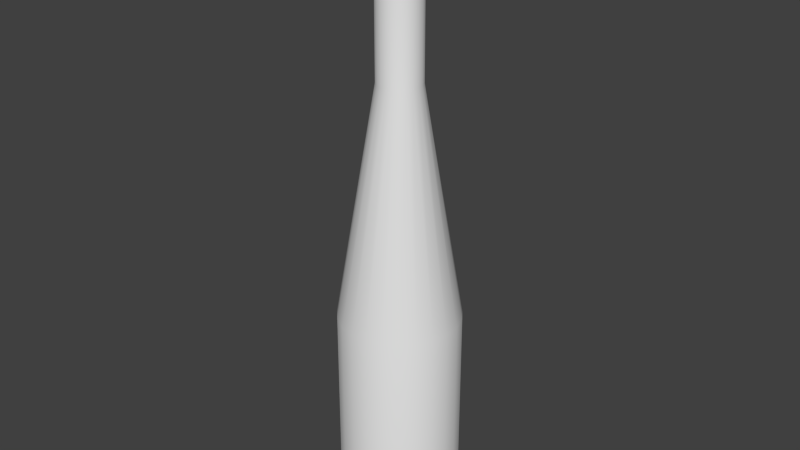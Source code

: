# Source: flasche3_Textur.blend  (saved by Blender 2.70.0; exported with 4.5.12 LTS)
import bpy
from mathutils import Matrix  # noqa: F401  (used for matrix-valued properties, if any)

bpy.ops.wm.read_factory_settings(use_empty=True)
scene = bpy.context.scene
scene.name = 'Scene'

# ---- collections
col_collection_1 = bpy.data.collections.new('Collection 1'); scene.collection.children.link(col_collection_1)

# ---- world
world_world = bpy.data.worlds.new('World'); scene.world = world_world
world_world.color = (0.05088, 0.05088, 0.05088)
world_world.use_sun_shadow = False
world_world.sun_shadow_jitter_overblur = 0.0
world_world.cycles.sampling_method = 'MANUAL'
world_world.cycles.sample_map_resolution = 256

# ---- meshes
me_cylinder = bpy.data.meshes.new('Cylinder')
me_cylinder.from_pydata([(3.847e-09, 0.009473, 0.1174), (0.002556, 0.009122, 0.1174), (0.004922, 0.008094, 0.1174), (0.006923, 0.006466, 0.1174), (0.008411, 0.004358, 0.1174), (0.009275, 0.001927, 0.1174), (0.009451, -0.0006465, 0.1174), (0.008926, -0.003172, 0.1174), (0.007739, -0.005463, 0.1174), (0.005979, -0.007349, 0.1174), (0.003774, -0.008689, 0.1174), (0.00129, -0.009385, 0.1174), (-0.00129, -0.009385, 0.1174), (-0.003774, -0.008689, 0.1174), (-0.005978, -0.007349, 0.1174), (-0.007739, -0.005463, 0.1174), (-0.008926, -0.003172, 0.1174), (-0.009451, -0.0006465, 0.1174), (-0.009275, 0.001927, 0.1174), (-0.008411, 0.004358, 0.1174), (-0.006923, 0.006466, 0.1174), (-0.004922, 0.008094, 0.1174), (-0.002556, 0.009122, 0.1174), (5.243e-09, 0.009473, 0.1786), (0.002556, 0.009122, 0.1786), (0.004922, 0.008094, 0.1786), (0.006923, 0.006466, 0.1786), (0.008411, 0.004358, 0.1786), (0.009275, 0.001927, 0.1786), (0.009451, -0.0006465, 0.1786), (0.008926, -0.003172, 0.1786), (0.007739, -0.005463, 0.1786), (0.005979, -0.007349, 0.1786), (0.003774, -0.008689, 0.1786), (0.00129, -0.009385, 0.1786), (-0.00129, -0.009385, 0.1786), (-0.003774, -0.008689, 0.1786), (-0.005978, -0.007349, 0.1786), (-0.007739, -0.005463, 0.1786), (-0.008926, -0.003172, 0.1786), (-0.009451, -0.0006465, 0.1786), (-0.009275, 0.001927, 0.1786), (-0.008411, 0.004358, 0.1786), (-0.006923, 0.006466, 0.1786), (-0.004922, 0.008094, 0.1786), (-0.002556, 0.009122, 0.1786), (5.853e-09, 0.01266, 0.1806), (0.003417, 0.01219, 0.1806), (0.00658, 0.01082, 0.1806), (0.009255, 0.008644, 0.1806), (0.01124, 0.005826, 0.1806), (0.0124, 0.002577, 0.1806), (0.01263, -0.0008642, 0.1806), (0.01193, -0.004241, 0.1806), (0.01035, -0.007303, 0.1806), (0.007992, -0.009824, 0.1806), (0.005045, -0.01162, 0.1806), (0.001724, -0.01255, 0.1806), (-0.001724, -0.01255, 0.1806), (-0.005045, -0.01162, 0.1806), (-0.007992, -0.009824, 0.1806), (-0.01035, -0.007303, 0.1806), (-0.01193, -0.004241, 0.1806), (-0.01263, -0.0008642, 0.1806), (-0.0124, 0.002577, 0.1806), (-0.01124, 0.005826, 0.1806), (-0.009255, 0.008644, 0.1806), (-0.00658, 0.01082, 0.1806), (-0.003417, 0.01219, 0.1806), (7.34e-09, 0.01266, 0.1874), (0.003417, 0.01219, 0.1874), (0.00658, 0.01082, 0.1874), (0.009255, 0.008644, 0.1874), (0.01124, 0.005826, 0.1874), (0.0124, 0.002577, 0.1874), (0.01263, -0.0008642, 0.1874), (0.01193, -0.004241, 0.1874), (0.01035, -0.007303, 0.1874), (0.007992, -0.009824, 0.1874), (0.005045, -0.01162, 0.1874), (0.001724, -0.01255, 0.1874), (-0.001724, -0.01255, 0.1874), (-0.005045, -0.01162, 0.1874), (-0.007992, -0.009824, 0.1874), (-0.01035, -0.007303, 0.1874), (-0.01193, -0.004241, 0.1874), (-0.01263, -0.0008642, 0.1874), (-0.0124, 0.002577, 0.1874), (-0.01124, 0.005826, 0.1874), (-0.009255, 0.008644, 0.1874), (-0.00658, 0.01082, 0.1874), (-0.003417, 0.01219, 0.1874), (8.718e-09, 0.0105, 0.1889), (0.002834, 0.01012, 0.1889), (0.005458, 0.008976, 0.1889), (0.007677, 0.00717, 0.1889), (0.009327, 0.004833, 0.1889), (0.01029, 0.002137, 0.1889), (0.01048, -0.0007169, 0.1889), (0.009898, -0.003518, 0.1889), (0.008582, -0.006058, 0.1889), (0.006629, -0.008149, 0.1889), (0.004185, -0.009635, 0.1889), (0.00143, -0.01041, 0.1889), (-0.00143, -0.01041, 0.1889), (-0.004185, -0.009635, 0.1889), (-0.006629, -0.008149, 0.1889), (-0.008582, -0.006058, 0.1889), (-0.009898, -0.003518, 0.1889), (-0.01048, -0.0007169, 0.1889), (-0.01029, 0.002137, 0.1889), (-0.009327, 0.004833, 0.1889), (-0.007677, 0.00717, 0.1889), (-0.005458, 0.008976, 0.1889), (-0.002834, 0.01012, 0.1889), (8.953e-09, 0.007678, 0.1889), (0.002072, 0.007393, 0.1889), (0.003989, 0.00656, 0.1889), (0.005611, 0.005241, 0.1889), (0.006817, 0.003532, 0.1889), (0.007517, 0.001562, 0.1889), (0.00766, -0.000524, 0.1889), (0.007235, -0.002571, 0.1889), (0.006273, -0.004428, 0.1889), (0.004846, -0.005956, 0.1889), (0.003059, -0.007042, 0.1889), (0.001046, -0.007607, 0.1889), (-0.001045, -0.007607, 0.1889), (-0.003059, -0.007042, 0.1889), (-0.004845, -0.005956, 0.1889), (-0.006273, -0.004428, 0.1889), (-0.007235, -0.002571, 0.1889), (-0.00766, -0.000524, 0.1889), (-0.007517, 0.001562, 0.1889), (-0.006817, 0.003532, 0.1889), (-0.005611, 0.005241, 0.1889), (-0.003989, 0.00656, 0.1889), (-0.002072, 0.007393, 0.1889), (-5.901e-09, 0.007678, 0.1059), (0.002071, 0.007393, 0.1059), (0.003989, 0.00656, 0.1059), (0.005611, 0.005241, 0.1059), (0.006817, 0.003532, 0.1059), (0.007517, 0.001562, 0.1059), (0.00766, -0.000524, 0.1059), (0.007235, -0.002571, 0.1059), (0.006273, -0.004428, 0.1059), (0.004846, -0.005956, 0.1059), (0.003059, -0.007042, 0.1059), (0.001045, -0.007607, 0.1059), (-0.001045, -0.007607, 0.1059), (-0.003059, -0.007042, 0.1059), (-0.004846, -0.005956, 0.1059), (-0.006273, -0.004428, 0.1059), (-0.007235, -0.002571, 0.1059), (-0.00766, -0.000524, 0.1059), (-0.007517, 0.001562, 0.1059), (-0.006817, 0.003532, 0.1059), (-0.005611, 0.005241, 0.1059), (-0.003989, 0.00656, 0.1059), (-0.002072, 0.007393, 0.1059), (0.01049, -0.02415, -0.07471), (-0.01368, 0.0225, -0.07471), (0.02481, -0.008819, -0.07471), (-0.02578, 0.005358, -0.07471), (-0.02151, -0.01519, -0.07471), (0.02338, 0.01212, -0.07471), (-0.003586, -0.02609, -0.07471), (1.535e-09, 0.02633, -0.07471), (0.01662, -0.02043, -0.07471), (-0.01925, 0.01797, -0.07471), (0.02627, -0.001797, -0.07471), (-0.02627, -0.001797, -0.07471), (-0.01662, -0.02043, -0.07471), (0.01925, 0.01797, -0.07471), (0.007105, 0.02536, -0.07471), (0.003586, -0.02609, -0.07471), (-0.007105, 0.02536, -0.07471), (0.02151, -0.01519, -0.07471), (-0.02338, 0.01212, -0.07471), (0.02578, 0.005358, -0.07471), (-0.02481, -0.008819, -0.07471), (-0.01049, -0.02415, -0.07471), (0.01368, 0.0225, -0.07471), (0.01368, 0.0225, 0.01649), (-0.01049, -0.02415, 0.01649), (-0.02481, -0.008819, 0.01649), (0.02578, 0.005358, 0.01649), (-0.02338, 0.01212, 0.01649), (0.02151, -0.01519, 0.01649), (-0.007105, 0.02536, 0.01649), (0.003586, -0.02609, 0.01649), (0.007105, 0.02536, 0.01649), (0.01925, 0.01797, 0.01649), (-0.01662, -0.02043, 0.01649), (-0.02627, -0.001797, 0.01649), (0.02627, -0.001797, 0.01649), (-0.01925, 0.01797, 0.01649), (0.01662, -0.02043, 0.01649), (1.535e-09, 0.02633, 0.01649), (-0.003586, -0.02609, 0.01649), (0.02338, 0.01212, 0.01649), (-0.02151, -0.01519, 0.01649), (-0.02578, 0.005358, 0.01649), (0.02481, -0.008819, 0.01649), (-0.01368, 0.0225, 0.01649), (0.01049, -0.02415, 0.01649)], [], [(193, 184, 2, 3), (17, 16, 39, 40), (194, 185, 13, 14), (195, 186, 16, 17), (196, 187, 5, 6), (197, 188, 19, 20), (198, 189, 8, 9), (199, 190, 22, 0), (200, 191, 11, 12), (201, 193, 3, 4), (202, 194, 14, 15), (203, 195, 17, 18), (204, 196, 6, 7), (205, 197, 20, 21), (206, 198, 9, 10), (184, 192, 1, 2), (185, 200, 12, 13), (187, 201, 4, 5), (186, 202, 15, 16), (188, 203, 18, 19), (192, 199, 0, 1), (189, 204, 7, 8), (190, 205, 21, 22), (191, 206, 10, 11), (27, 26, 49, 50), (6, 5, 28, 29), (4, 3, 26, 27), (15, 14, 37, 38), (2, 1, 24, 25), (13, 12, 35, 36), (22, 21, 44, 45), (11, 10, 33, 34), (20, 19, 42, 43), (9, 8, 31, 32), (18, 17, 40, 41), (7, 6, 29, 30), (5, 4, 27, 28), (16, 15, 38, 39), (3, 2, 25, 26), (14, 13, 36, 37), (0, 22, 45, 23), (1, 0, 23, 24), (12, 11, 34, 35), (21, 20, 43, 44), (10, 9, 32, 33), (19, 18, 41, 42), (8, 7, 30, 31), (48, 47, 70, 71), (38, 37, 60, 61), (25, 24, 47, 48), (36, 35, 58, 59), (45, 44, 67, 68), (34, 33, 56, 57), (43, 42, 65, 66), (32, 31, 54, 55), (41, 40, 63, 64), (30, 29, 52, 53), (28, 27, 50, 51), (39, 38, 61, 62), (26, 25, 48, 49), (37, 36, 59, 60), (23, 45, 68, 46), (24, 23, 46, 47), (35, 34, 57, 58), (44, 43, 66, 67), (33, 32, 55, 56), (42, 41, 64, 65), (31, 30, 53, 54), (40, 39, 62, 63), (29, 28, 51, 52), (91, 90, 113, 114), (59, 58, 81, 82), (68, 67, 90, 91), (57, 56, 79, 80), (66, 65, 88, 89), (55, 54, 77, 78), (64, 63, 86, 87), (53, 52, 75, 76), (51, 50, 73, 74), (62, 61, 84, 85), (49, 48, 71, 72), (60, 59, 82, 83), (46, 68, 91, 69), (47, 46, 69, 70), (58, 57, 80, 81), (67, 66, 89, 90), (56, 55, 78, 79), (65, 64, 87, 88), (54, 53, 76, 77), (63, 62, 85, 86), (52, 51, 74, 75), (50, 49, 72, 73), (61, 60, 83, 84), (112, 111, 134, 135), (80, 79, 102, 103), (89, 88, 111, 112), (78, 77, 100, 101), (87, 86, 109, 110), (76, 75, 98, 99), (74, 73, 96, 97), (85, 84, 107, 108), (72, 71, 94, 95), (83, 82, 105, 106), (69, 91, 114, 92), (70, 69, 92, 93), (81, 80, 103, 104), (90, 89, 112, 113), (79, 78, 101, 102), (88, 87, 110, 111), (77, 76, 99, 100), (86, 85, 108, 109), (75, 74, 97, 98), (73, 72, 95, 96), (84, 83, 106, 107), (71, 70, 93, 94), (82, 81, 104, 105), (133, 132, 155, 156), (101, 100, 123, 124), (110, 109, 132, 133), (99, 98, 121, 122), (97, 96, 119, 120), (108, 107, 130, 131), (95, 94, 117, 118), (106, 105, 128, 129), (92, 114, 137, 115), (93, 92, 115, 116), (104, 103, 126, 127), (113, 112, 135, 136), (102, 101, 124, 125), (111, 110, 133, 134), (100, 99, 122, 123), (109, 108, 131, 132), (98, 97, 120, 121), (96, 95, 118, 119), (107, 106, 129, 130), (94, 93, 116, 117), (105, 104, 127, 128), (114, 113, 136, 137), (103, 102, 125, 126), (139, 138, 160, 159, 158, 157, 156, 155, 154, 153, 152, 151, 150, 149, 148, 147, 146, 145, 144, 143, 142, 141, 140), (122, 121, 144, 145), (120, 119, 142, 143), (131, 130, 153, 154), (118, 117, 140, 141), (129, 128, 151, 152), (115, 137, 160, 138), (116, 115, 138, 139), (127, 126, 149, 150), (136, 135, 158, 159), (125, 124, 147, 148), (134, 133, 156, 157), (123, 122, 145, 146), (132, 131, 154, 155), (121, 120, 143, 144), (119, 118, 141, 142), (130, 129, 152, 153), (117, 116, 139, 140), (128, 127, 150, 151), (137, 136, 159, 160), (126, 125, 148, 149), (135, 134, 157, 158), (124, 123, 146, 147), (163, 178, 169, 161, 176, 167, 182, 173, 165, 181, 172, 164, 179, 170, 162, 177, 168, 175, 183, 174, 166, 180, 171), (200, 185, 182, 167), (202, 186, 181, 165), (195, 203, 164, 172), (185, 194, 173, 182), (189, 198, 169, 178), (203, 188, 179, 164), (196, 204, 163, 171), (198, 206, 161, 169), (188, 197, 170, 179), (193, 201, 166, 174), (205, 190, 177, 162), (192, 184, 183, 175), (201, 187, 180, 166), (194, 202, 165, 173), (190, 199, 168, 177), (199, 192, 175, 168), (187, 196, 171, 180), (197, 205, 162, 170), (191, 200, 167, 176), (184, 193, 174, 183), (204, 189, 178, 163), (206, 191, 176, 161), (186, 195, 172, 181)])
me_cylinder.polygons.foreach_set('use_smooth', [True] * 186)
_uv = me_cylinder.uv_layers.new(name='UVMap')
_uv.uv.foreach_set('vector', [0.2249, 0.3374, 0.2426, 0.3374, 0.2426, 0.7043, 0.2249, 0.7043, 0.385, 0.7043, 0.4026, 0.7043, 0.4026, 0.9411, 0.385, 0.9411, 0.4377, 0.3374, 0.4551, 0.3374, 0.4551, 0.7043, 0.4377, 0.7043, 0.385, 0.3374, 0.4026, 0.3374, 0.4026, 0.7043, 0.385, 0.7043, 0.1721, 0.3374, 0.1897, 0.3374, 0.1897, 0.7043, 0.1721, 0.7043, 0.3317, 0.3374, 0.3495, 0.3374, 0.3495, 0.7043, 0.3317, 0.7043, 0.1193, 0.3374, 0.1369, 0.3374, 0.1369, 0.7043, 0.1193, 0.7043, 0.2784, 0.3374, 0.2968, 0.3374, 0.2968, 0.7043, 0.2784, 0.7043, 0.4724, 0.3374, 0.4895, 0.3374, 0.4895, 0.7043, 0.4724, 0.7043, 0.2073, 0.3374, 0.2249, 0.3374, 0.2249, 0.7043, 0.2073, 0.7043, 0.4202, 0.3374, 0.4377, 0.3374, 0.4377, 0.7043, 0.4202, 0.7043, 0.3672, 0.3374, 0.385, 0.3374, 0.385, 0.7043, 0.3672, 0.7043, 0.1545, 0.3374, 0.1721, 0.3374, 0.1721, 0.7043, 0.1545, 0.7043, 0.314, 0.3374, 0.3317, 0.3374, 0.3317, 0.7043, 0.314, 0.7043, 0.102, 0.3374, 0.1193, 0.3374, 0.1193, 0.7043, 0.102, 0.7043, 0.2426, 0.3374, 0.2605, 0.3374, 0.2605, 0.7043, 0.2426, 0.7043, 0.4551, 0.3374, 0.4724, 0.3374, 0.4724, 0.7043, 0.4551, 0.7043, 0.1897, 0.3374, 0.2073, 0.3374, 0.2073, 0.7043, 0.1897, 0.7043, 0.4026, 0.3374, 0.4202, 0.3374, 0.4202, 0.7043, 0.4026, 0.7043, 0.3495, 0.3374, 0.3672, 0.3374, 0.3672, 0.7043, 0.3495, 0.7043, 0.2605, 0.3374, 0.2784, 0.3374, 0.2784, 0.7043, 0.2605, 0.7043, 0.1369, 0.3374, 0.1545, 0.3374, 0.1545, 0.7043, 0.1369, 0.7043, 0.2968, 0.3374, 0.314, 0.3374, 0.314, 0.7043, 0.2968, 0.7043, 0.4895, 0.3374, 0.5062, 0.3374, 0.5062, 0.7043, 0.4895, 0.7043, 0.2073, 0.9411, 0.2249, 0.9411, 0.2249, 0.9548, 0.2073, 0.9548, 0.1721, 0.7043, 0.1897, 0.7043, 0.1897, 0.9411, 0.1721, 0.9411, 0.2073, 0.7043, 0.2249, 0.7043, 0.2249, 0.9411, 0.2073, 0.9411, 0.4202, 0.7043, 0.4377, 0.7043, 0.4377, 0.9411, 0.4202, 0.9411, 0.2426, 0.7043, 0.2605, 0.7043, 0.2605, 0.9411, 0.2426, 0.9411, 0.4551, 0.7043, 0.4724, 0.7043, 0.4724, 0.9411, 0.4551, 0.9411, 0.2968, 0.7043, 0.314, 0.7043, 0.314, 0.9411, 0.2968, 0.9411, 0.4895, 0.7043, 0.5062, 0.7043, 0.5062, 0.9411, 0.4895, 0.9411, 0.3317, 0.7043, 0.3495, 0.7043, 0.3495, 0.9411, 0.3317, 0.9411, 0.1193, 0.7043, 0.1369, 0.7043, 0.1369, 0.9411, 0.1193, 0.9411, 0.3672, 0.7043, 0.385, 0.7043, 0.385, 0.9411, 0.3672, 0.9411, 0.1545, 0.7043, 0.1721, 0.7043, 0.1721, 0.9411, 0.1545, 0.9411, 0.1897, 0.7043, 0.2073, 0.7043, 0.2073, 0.9411, 0.1897, 0.9411, 0.4026, 0.7043, 0.4202, 0.7043, 0.4202, 0.9411, 0.4026, 0.9411, 0.2249, 0.7043, 0.2426, 0.7043, 0.2426, 0.9411, 0.2249, 0.9411, 0.4377, 0.7043, 0.4551, 0.7043, 0.4551, 0.9411, 0.4377, 0.9411, 0.2784, 0.7043, 0.2968, 0.7043, 0.2968, 0.9411, 0.2784, 0.9411, 0.2605, 0.7043, 0.2784, 0.7043, 0.2784, 0.9411, 0.2605, 0.9411, 0.4724, 0.7043, 0.4895, 0.7043, 0.4895, 0.9411, 0.4724, 0.9411, 0.314, 0.7043, 0.3317, 0.7043, 0.3317, 0.9411, 0.314, 0.9411, 0.102, 0.7043, 0.1193, 0.7043, 0.1193, 0.9411, 0.102, 0.9411, 0.3495, 0.7043, 0.3672, 0.7043, 0.3672, 0.9411, 0.3495, 0.9411, 0.1369, 0.7043, 0.1545, 0.7043, 0.1545, 0.9411, 0.1369, 0.9411, 0.2426, 0.9548, 0.2605, 0.9548, 0.2605, 0.9758, 0.2426, 0.9758, 0.4202, 0.9411, 0.4377, 0.9411, 0.4377, 0.9548, 0.4202, 0.9548, 0.2426, 0.9411, 0.2605, 0.9411, 0.2605, 0.9548, 0.2426, 0.9548, 0.4551, 0.9411, 0.4724, 0.9411, 0.4724, 0.9548, 0.4551, 0.9548, 0.2968, 0.9411, 0.314, 0.9411, 0.314, 0.9548, 0.2968, 0.9548, 0.4895, 0.9411, 0.5062, 0.9411, 0.5062, 0.9548, 0.4895, 0.9548, 0.3317, 0.9411, 0.3495, 0.9411, 0.3495, 0.9548, 0.3317, 0.9548, 0.1193, 0.9411, 0.1369, 0.9411, 0.1369, 0.9548, 0.1193, 0.9548, 0.3672, 0.9411, 0.385, 0.9411, 0.385, 0.9548, 0.3672, 0.9548, 0.1545, 0.9411, 0.1721, 0.9411, 0.1721, 0.9548, 0.1545, 0.9548, 0.1897, 0.9411, 0.2073, 0.9411, 0.2073, 0.9548, 0.1897, 0.9548, 0.4026, 0.9411, 0.4202, 0.9411, 0.4202, 0.9548, 0.4026, 0.9548, 0.2249, 0.9411, 0.2426, 0.9411, 0.2426, 0.9548, 0.2249, 0.9548, 0.4377, 0.9411, 0.4551, 0.9411, 0.4551, 0.9548, 0.4377, 0.9548, 0.2784, 0.9411, 0.2968, 0.9411, 0.2968, 0.9548, 0.2784, 0.9548, 0.2605, 0.9411, 0.2784, 0.9411, 0.2784, 0.9548, 0.2605, 0.9548, 0.4724, 0.9411, 0.4895, 0.9411, 0.4895, 0.9548, 0.4724, 0.9548, 0.314, 0.9411, 0.3317, 0.9411, 0.3317, 0.9548, 0.314, 0.9548, 0.102, 0.9411, 0.1193, 0.9411, 0.1193, 0.9548, 0.102, 0.9548, 0.3495, 0.9411, 0.3672, 0.9411, 0.3672, 0.9548, 0.3495, 0.9548, 0.1369, 0.9411, 0.1545, 0.9411, 0.1545, 0.9548, 0.1369, 0.9548, 0.385, 0.9411, 0.4026, 0.9411, 0.4026, 0.9548, 0.385, 0.9548, 0.1721, 0.9411, 0.1897, 0.9411, 0.1897, 0.9548, 0.1721, 0.9548, 0.2968, 0.9758, 0.314, 0.9758, 0.314, 0.9838, 0.2968, 0.9838, 0.4551, 0.9548, 0.4724, 0.9548, 0.4724, 0.9758, 0.4551, 0.9758, 0.2968, 0.9548, 0.314, 0.9548, 0.314, 0.9758, 0.2968, 0.9758, 0.4895, 0.9548, 0.5062, 0.9548, 0.5062, 0.9758, 0.4895, 0.9758, 0.3317, 0.9548, 0.3495, 0.9548, 0.3495, 0.9758, 0.3317, 0.9758, 0.1193, 0.9548, 0.1369, 0.9548, 0.1369, 0.9758, 0.1193, 0.9758, 0.3672, 0.9548, 0.385, 0.9548, 0.385, 0.9758, 0.3672, 0.9758, 0.1545, 0.9548, 0.1721, 0.9548, 0.1721, 0.9758, 0.1545, 0.9758, 0.1897, 0.9548, 0.2073, 0.9548, 0.2073, 0.9758, 0.1897, 0.9758, 0.4026, 0.9548, 0.4202, 0.9548, 0.4202, 0.9758, 0.4026, 0.9758, 0.2249, 0.9548, 0.2426, 0.9548, 0.2426, 0.9758, 0.2249, 0.9758, 0.4377, 0.9548, 0.4551, 0.9548, 0.4551, 0.9758, 0.4377, 0.9758, 0.2784, 0.9548, 0.2968, 0.9548, 0.2968, 0.9758, 0.2784, 0.9758, 0.2605, 0.9548, 0.2784, 0.9548, 0.2784, 0.9758, 0.2605, 0.9758, 0.4724, 0.9548, 0.4895, 0.9548, 0.4895, 0.9758, 0.4724, 0.9758, 0.314, 0.9548, 0.3317, 0.9548, 0.3317, 0.9758, 0.314, 0.9758, 0.102, 0.9548, 0.1193, 0.9548, 0.1193, 0.9758, 0.102, 0.9758, 0.3495, 0.9548, 0.3672, 0.9548, 0.3672, 0.9758, 0.3495, 0.9758, 0.1369, 0.9548, 0.1545, 0.9548, 0.1545, 0.9758, 0.1369, 0.9758, 0.385, 0.9548, 0.4026, 0.9548, 0.4026, 0.9758, 0.385, 0.9758, 0.1721, 0.9548, 0.1897, 0.9548, 0.1897, 0.9758, 0.1721, 0.9758, 0.2073, 0.9548, 0.2249, 0.9548, 0.2249, 0.9758, 0.2073, 0.9758, 0.4202, 0.9548, 0.4377, 0.9548, 0.4377, 0.9758, 0.4202, 0.9758, 0.3317, 0.9838, 0.3495, 0.9838, 0.3495, 0.9932, 0.3317, 0.9932, 0.4895, 0.9758, 0.5062, 0.9758, 0.5062, 0.9838, 0.4895, 0.9838, 0.3317, 0.9758, 0.3495, 0.9758, 0.3495, 0.9838, 0.3317, 0.9838, 0.1193, 0.9758, 0.1369, 0.9758, 0.1369, 0.9838, 0.1193, 0.9838, 0.3672, 0.9758, 0.385, 0.9758, 0.385, 0.9838, 0.3672, 0.9838, 0.1545, 0.9758, 0.1721, 0.9758, 0.1721, 0.9838, 0.1545, 0.9838, 0.1897, 0.9758, 0.2073, 0.9758, 0.2073, 0.9838, 0.1897, 0.9838, 0.4026, 0.9758, 0.4202, 0.9758, 0.4202, 0.9838, 0.4026, 0.9838, 0.2249, 0.9758, 0.2426, 0.9758, 0.2426, 0.9838, 0.2249, 0.9838, 0.4377, 0.9758, 0.4551, 0.9758, 0.4551, 0.9838, 0.4377, 0.9838, 0.2784, 0.9758, 0.2968, 0.9758, 0.2968, 0.9838, 0.2784, 0.9838, 0.2605, 0.9758, 0.2784, 0.9758, 0.2784, 0.9838, 0.2605, 0.9838, 0.4724, 0.9758, 0.4895, 0.9758, 0.4895, 0.9838, 0.4724, 0.9838, 0.314, 0.9758, 0.3317, 0.9758, 0.3317, 0.9838, 0.314, 0.9838, 0.102, 0.9758, 0.1193, 0.9758, 0.1193, 0.9838, 0.102, 0.9838, 0.3495, 0.9758, 0.3672, 0.9758, 0.3672, 0.9838, 0.3495, 0.9838, 0.1369, 0.9758, 0.1545, 0.9758, 0.1545, 0.9838, 0.1369, 0.9838, 0.385, 0.9758, 0.4026, 0.9758, 0.4026, 0.9838, 0.385, 0.9838, 0.1721, 0.9758, 0.1897, 0.9758, 0.1897, 0.9838, 0.1721, 0.9838, 0.2073, 0.9758, 0.2249, 0.9758, 0.2249, 0.9838, 0.2073, 0.9838, 0.4202, 0.9758, 0.4377, 0.9758, 0.4377, 0.9838, 0.4202, 0.9838, 0.2426, 0.9758, 0.2605, 0.9758, 0.2605, 0.9838, 0.2426, 0.9838, 0.4551, 0.9758, 0.4724, 0.9758, 0.4724, 0.9838, 0.4551, 0.9838, 0.6851, 0.5408, 0.673, 0.5408, 0.673, 0.06003, 0.6851, 0.06003, 0.1193, 0.9838, 0.1369, 0.9838, 0.1369, 0.9932, 0.1193, 0.9932, 0.3672, 0.9838, 0.385, 0.9838, 0.385, 0.9932, 0.3672, 0.9932, 0.1545, 0.9838, 0.1721, 0.9838, 0.1721, 0.9932, 0.1545, 0.9932, 0.1897, 0.9838, 0.2073, 0.9838, 0.2073, 0.9932, 0.1897, 0.9932, 0.4026, 0.9838, 0.4202, 0.9838, 0.4202, 0.9932, 0.4026, 0.9932, 0.2249, 0.9838, 0.2426, 0.9838, 0.2426, 0.9932, 0.2249, 0.9932, 0.4377, 0.9838, 0.4551, 0.9838, 0.4551, 0.9932, 0.4377, 0.9932, 0.2784, 0.9838, 0.2968, 0.9838, 0.2968, 0.9932, 0.2784, 0.9932, 0.2605, 0.9838, 0.2784, 0.9838, 0.2784, 0.9932, 0.2605, 0.9932, 0.4724, 0.9838, 0.4895, 0.9838, 0.4895, 0.9932, 0.4724, 0.9932, 0.314, 0.9838, 0.3317, 0.9838, 0.3317, 0.9932, 0.314, 0.9932, 0.102, 0.9838, 0.1193, 0.9838, 0.1193, 0.9932, 0.102, 0.9932, 0.3495, 0.9838, 0.3672, 0.9838, 0.3672, 0.9932, 0.3495, 0.9932, 0.1369, 0.9838, 0.1545, 0.9838, 0.1545, 0.9932, 0.1369, 0.9932, 0.385, 0.9838, 0.4026, 0.9838, 0.4026, 0.9932, 0.385, 0.9932, 0.1721, 0.9838, 0.1897, 0.9838, 0.1897, 0.9932, 0.1721, 0.9932, 0.2073, 0.9838, 0.2249, 0.9838, 0.2249, 0.9932, 0.2073, 0.9932, 0.4202, 0.9838, 0.4377, 0.9838, 0.4377, 0.9932, 0.4202, 0.9932, 0.2426, 0.9838, 0.2605, 0.9838, 0.2605, 0.9932, 0.2426, 0.9932, 0.4551, 0.9838, 0.4724, 0.9838, 0.4724, 0.9932, 0.4551, 0.9932, 0.2968, 0.9838, 0.314, 0.9838, 0.314, 0.9932, 0.2968, 0.9932, 0.4895, 0.9838, 0.5062, 0.9838, 0.5062, 0.9932, 0.4895, 0.9932, 0.6503, 0.9584, 0.6387, 0.9616, 0.6266, 0.9616, 0.6149, 0.9584, 0.6046, 0.9521, 0.5963, 0.9432, 0.5908, 0.9325, 0.5883, 0.9206, 0.5891, 0.9085, 0.5932, 0.8971, 0.6002, 0.8872, 0.6095, 0.8796, 0.6206, 0.8748, 0.6326, 0.8731, 0.6446, 0.8748, 0.6557, 0.8796, 0.6651, 0.8872, 0.6721, 0.8971, 0.6762, 0.9085, 0.677, 0.9206, 0.6745, 0.9325, 0.669, 0.9432, 0.6607, 0.9521, 0.8304, 0.5408, 0.8183, 0.5408, 0.8183, 0.06004, 0.8304, 0.06004, 0.8062, 0.5408, 0.7941, 0.5408, 0.7941, 0.06004, 0.8062, 0.06004, 0.6609, 0.5408, 0.6488, 0.5408, 0.6488, 0.06003, 0.6609, 0.06003, 0.782, 0.5408, 0.7699, 0.5408, 0.7699, 0.06004, 0.782, 0.06004, 0.6367, 0.5408, 0.6246, 0.5408, 0.6246, 0.06003, 0.6367, 0.06003, 0.7457, 0.5408, 0.7336, 0.5408, 0.7335, 0.06004, 0.7457, 0.06004, 0.7578, 0.5408, 0.7457, 0.5408, 0.7457, 0.06004, 0.7578, 0.06004, 0.6125, 0.5408, 0.6004, 0.5408, 0.6004, 0.06003, 0.6125, 0.06003, 0.7214, 0.5408, 0.7093, 0.5408, 0.7093, 0.06004, 0.7214, 0.06004, 0.8667, 0.5408, 0.8546, 0.5408, 0.8546, 0.06004, 0.8667, 0.06004, 0.6972, 0.5408, 0.6851, 0.5408, 0.6851, 0.06003, 0.6972, 0.06003, 0.8425, 0.5408, 0.8304, 0.5408, 0.8304, 0.06004, 0.8425, 0.06004, 0.673, 0.5408, 0.6609, 0.5408, 0.6609, 0.06003, 0.673, 0.06003, 0.8183, 0.5408, 0.8062, 0.5408, 0.8062, 0.06004, 0.8183, 0.06004, 0.7941, 0.5408, 0.782, 0.5408, 0.782, 0.06004, 0.7941, 0.06004, 0.6488, 0.5408, 0.6367, 0.5408, 0.6367, 0.06003, 0.6488, 0.06003, 0.7699, 0.5408, 0.7578, 0.5408, 0.7578, 0.06004, 0.7699, 0.06004, 0.6246, 0.5408, 0.6125, 0.5408, 0.6125, 0.06003, 0.6246, 0.06003, 0.7336, 0.5408, 0.7214, 0.5408, 0.7214, 0.06004, 0.7335, 0.06004, 0.6004, 0.5408, 0.5883, 0.5408, 0.5883, 0.06003, 0.6004, 0.06003, 0.7093, 0.5408, 0.6972, 0.5408, 0.6972, 0.06003, 0.7093, 0.06004, 0.8546, 0.5408, 0.8425, 0.5408, 0.8425, 0.06004, 0.8546, 0.06004, 0.8757, 0.7904, 0.8518, 0.8243, 0.8196, 0.8505, 0.7815, 0.8671, 0.7404, 0.8727, 0.6993, 0.8671, 0.6612, 0.8505, 0.629, 0.8243, 0.605, 0.7904, 0.5911, 0.7513, 0.5883, 0.7099, 0.5967, 0.6692, 0.6158, 0.6324, 0.6442, 0.602, 0.6797, 0.5805, 0.7196, 0.5693, 0.7611, 0.5693, 0.8011, 0.5805, 0.8366, 0.602, 0.8649, 0.6324, 0.884, 0.6692, 0.8925, 0.7099, 0.8897, 0.7513, 0.4724, 0.3374, 0.4551, 0.3374, 0.4551, 0.007981, 0.4724, 0.007981, 0.4202, 0.3374, 0.4026, 0.3374, 0.4026, 0.007981, 0.4202, 0.007981, 0.385, 0.3374, 0.3672, 0.3374, 0.3672, 0.007981, 0.385, 0.007981, 0.4551, 0.3374, 0.4377, 0.3374, 0.4377, 0.007981, 0.4551, 0.007981, 0.1369, 0.3374, 0.1193, 0.3374, 0.1193, 0.007981, 0.1369, 0.007981, 0.3672, 0.3374, 0.3495, 0.3374, 0.3495, 0.007981, 0.3672, 0.007981, 0.1721, 0.3374, 0.1545, 0.3374, 0.1545, 0.007981, 0.1721, 0.007981, 0.1193, 0.3374, 0.102, 0.3374, 0.102, 0.007981, 0.1193, 0.007981, 0.3495, 0.3374, 0.3317, 0.3374, 0.3317, 0.007981, 0.3495, 0.007981, 0.2249, 0.3374, 0.2073, 0.3374, 0.2073, 0.007981, 0.2249, 0.007981, 0.314, 0.3374, 0.2968, 0.3374, 0.2968, 0.007981, 0.314, 0.007981, 0.2605, 0.3374, 0.2426, 0.3374, 0.2426, 0.007981, 0.2605, 0.007981, 0.2073, 0.3374, 0.1897, 0.3374, 0.1897, 0.007981, 0.2073, 0.007981, 0.4377, 0.3374, 0.4202, 0.3374, 0.4202, 0.007981, 0.4377, 0.007981, 0.2968, 0.3374, 0.2784, 0.3374, 0.2784, 0.007981, 0.2968, 0.007981, 0.2784, 0.3374, 0.2605, 0.3374, 0.2605, 0.007981, 0.2784, 0.007981, 0.1897, 0.3374, 0.1721, 0.3374, 0.1721, 0.007981, 0.1897, 0.007981, 0.3317, 0.3374, 0.314, 0.3374, 0.314, 0.007981, 0.3317, 0.007981, 0.4895, 0.3374, 0.4724, 0.3374, 0.4724, 0.007981, 0.4895, 0.007981, 0.2426, 0.3374, 0.2249, 0.3374, 0.2249, 0.007981, 0.2426, 0.007981, 0.1545, 0.3374, 0.1369, 0.3374, 0.1369, 0.007981, 0.1545, 0.007981, 0.5062, 0.3374, 0.4895, 0.3374, 0.4895, 0.007981, 0.5062, 0.007981, 0.4026, 0.3374, 0.385, 0.3374, 0.385, 0.007981, 0.4026, 0.007981])
me_cylinder.use_remesh_preserve_volume = False
me_cylinder.use_remesh_preserve_attributes = False
me_cylinder.use_mirror_vertex_groups = False
me_cylinder.update()

# ---- objects
ob_cylinder = bpy.data.objects.new('Cylinder', me_cylinder)

# ---- transforms, parenting, visibility, modifiers, constraints
ob_cylinder.location = (0.0, 0.0, 0.0)
ob_cylinder.lineart.crease_threshold = 0.0
_m = ob_cylinder.modifiers.new('EdgeSplit', 'EDGE_SPLIT')

# ---- collection membership
col_collection_1.objects.link(ob_cylinder)

# ---- scene / render settings (as saved in the file)
scene.frame_start = 1; scene.frame_end = 250; scene.frame_set(1)
scene.render.engine = 'BLENDER_EEVEE_NEXT'
scene.render.resolution_percentage = 50
scene.render.dither_intensity = 0.0
scene.cycles.use_denoising = False
scene.cycles.samples = 10
scene.cycles.sampling_pattern = 'TABULATED_SOBOL'
scene.cycles.light_sampling_threshold = 0.0
scene.cycles.use_adaptive_sampling = False
scene.cycles.use_light_tree = False
scene.cycles.blur_glossy = 0.0
scene.cycles.volume_bounces = 1
scene.cycles.pixel_filter_type = 'GAUSSIAN'
scene.cycles.sample_clamp_indirect = 0.0
scene.view_settings.view_transform = 'Standard'
bpy.context.view_layer.update()

# ---- added for rendering (the .blend has no active camera and no usable light): camera, sun
cam_auto = bpy.data.cameras.new('AutoCamera')
cam_auto.lens = 50.0
cam_auto.sensor_width = 36.0
cam_auto.clip_end = 1000.0
ob_auto_camera = bpy.data.objects.new('AutoCamera', cam_auto)
scene.collection.objects.link(ob_auto_camera)
ob_auto_camera.location = (0.253419, -0.30398, 0.25985)
ob_auto_camera.rotation_euler = (1.09748, -7.21219e-08, 0.694738)
scene.camera = ob_auto_camera
light_auto_sun = bpy.data.lights.new('AutoSun', 'SUN')
light_auto_sun.energy = 3.0
light_auto_sun.angle = 0.0523599
ob_auto_sun = bpy.data.objects.new('AutoSun', light_auto_sun)
scene.collection.objects.link(ob_auto_sun)
ob_auto_sun.rotation_euler = (0.872665, 0.174533, 0.523599)
bpy.context.view_layer.update()

